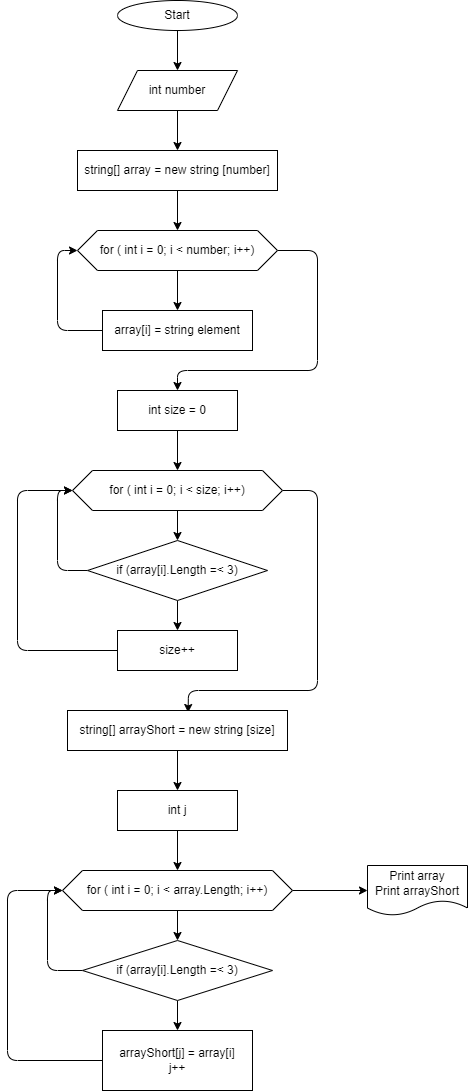

The diagram above was exported from draw.io. Its source (the exported page's mxGraphModel, read from the mxfile embedded in the PNG):
<mxGraphModel dx="576" dy="440" grid="1" gridSize="10" guides="1" tooltips="1" connect="1" arrows="1" fold="1" page="1" pageScale="1" pageWidth="850" pageHeight="1100" math="0" shadow="0">
  <root>
    <mxCell id="0" />
    <mxCell id="1" parent="0" />
    <mxCell id="16" value="" style="edgeStyle=none;html=1;" edge="1" parent="1" source="2" target="4">
      <mxGeometry relative="1" as="geometry" />
    </mxCell>
    <mxCell id="2" value="Start" style="ellipse;whiteSpace=wrap;html=1;" vertex="1" parent="1">
      <mxGeometry x="220" y="10" width="120" height="30" as="geometry" />
    </mxCell>
    <mxCell id="17" value="" style="edgeStyle=none;html=1;" edge="1" parent="1" source="4" target="8">
      <mxGeometry relative="1" as="geometry" />
    </mxCell>
    <mxCell id="4" value="int number" style="shape=parallelogram;perimeter=parallelogramPerimeter;whiteSpace=wrap;html=1;fixedSize=1;" vertex="1" parent="1">
      <mxGeometry x="220" y="80" width="120" height="40" as="geometry" />
    </mxCell>
    <mxCell id="19" value="" style="edgeStyle=none;html=1;" edge="1" parent="1" source="7" target="9">
      <mxGeometry relative="1" as="geometry" />
    </mxCell>
    <mxCell id="22" style="edgeStyle=none;html=1;entryX=0.5;entryY=0;entryDx=0;entryDy=0;" edge="1" parent="1" source="7" target="10">
      <mxGeometry relative="1" as="geometry">
        <Array as="points">
          <mxPoint x="420" y="260" />
          <mxPoint x="420" y="380" />
          <mxPoint x="280" y="380" />
        </Array>
      </mxGeometry>
    </mxCell>
    <mxCell id="7" value="for ( int i = 0; i &amp;lt; number; i++)" style="shape=hexagon;perimeter=hexagonPerimeter2;whiteSpace=wrap;html=1;fixedSize=1;" vertex="1" parent="1">
      <mxGeometry x="180" y="240" width="200" height="40" as="geometry" />
    </mxCell>
    <mxCell id="18" value="" style="edgeStyle=none;html=1;" edge="1" parent="1" source="8" target="7">
      <mxGeometry relative="1" as="geometry" />
    </mxCell>
    <mxCell id="8" value="string[] array = new string [number]" style="rounded=0;whiteSpace=wrap;html=1;" vertex="1" parent="1">
      <mxGeometry x="180" y="160" width="200" height="40" as="geometry" />
    </mxCell>
    <mxCell id="21" style="edgeStyle=none;html=1;entryX=0;entryY=0.5;entryDx=0;entryDy=0;" edge="1" parent="1" source="9" target="7">
      <mxGeometry relative="1" as="geometry">
        <Array as="points">
          <mxPoint x="160" y="340" />
          <mxPoint x="160" y="260" />
        </Array>
      </mxGeometry>
    </mxCell>
    <mxCell id="9" value="array[i] = string element" style="rounded=0;whiteSpace=wrap;html=1;" vertex="1" parent="1">
      <mxGeometry x="205" y="320" width="150" height="40" as="geometry" />
    </mxCell>
    <mxCell id="26" style="edgeStyle=none;html=1;entryX=0.5;entryY=0;entryDx=0;entryDy=0;" edge="1" parent="1" source="10" target="11">
      <mxGeometry relative="1" as="geometry" />
    </mxCell>
    <mxCell id="10" value="int size = 0" style="rounded=0;whiteSpace=wrap;html=1;" vertex="1" parent="1">
      <mxGeometry x="220" y="400" width="120" height="40" as="geometry" />
    </mxCell>
    <mxCell id="27" value="" style="edgeStyle=none;html=1;" edge="1" parent="1" source="11" target="14">
      <mxGeometry relative="1" as="geometry" />
    </mxCell>
    <mxCell id="31" style="edgeStyle=none;html=1;entryX=0.548;entryY=0.05;entryDx=0;entryDy=0;entryPerimeter=0;" edge="1" parent="1" source="11" target="12">
      <mxGeometry relative="1" as="geometry">
        <Array as="points">
          <mxPoint x="420" y="500" />
          <mxPoint x="420" y="700" />
          <mxPoint x="291" y="700" />
        </Array>
      </mxGeometry>
    </mxCell>
    <mxCell id="11" value="for ( int i = 0; i &amp;lt; size; i++)" style="shape=hexagon;perimeter=hexagonPerimeter2;whiteSpace=wrap;html=1;fixedSize=1;" vertex="1" parent="1">
      <mxGeometry x="175" y="480" width="210" height="40" as="geometry" />
    </mxCell>
    <mxCell id="34" value="" style="edgeStyle=none;html=1;" edge="1" parent="1" source="12" target="32">
      <mxGeometry relative="1" as="geometry" />
    </mxCell>
    <mxCell id="12" value="string[] arrayShort = new string [size]" style="rounded=0;whiteSpace=wrap;html=1;" vertex="1" parent="1">
      <mxGeometry x="170" y="720" width="220" height="40" as="geometry" />
    </mxCell>
    <mxCell id="28" value="" style="edgeStyle=none;html=1;" edge="1" parent="1" source="14" target="15">
      <mxGeometry relative="1" as="geometry" />
    </mxCell>
    <mxCell id="29" style="edgeStyle=none;html=1;entryX=0;entryY=0.5;entryDx=0;entryDy=0;" edge="1" parent="1" source="14" target="11">
      <mxGeometry relative="1" as="geometry">
        <Array as="points">
          <mxPoint x="160" y="580" />
          <mxPoint x="160" y="500" />
        </Array>
      </mxGeometry>
    </mxCell>
    <mxCell id="14" value="if (array[i].Length =&amp;lt; 3)" style="rhombus;whiteSpace=wrap;html=1;" vertex="1" parent="1">
      <mxGeometry x="190" y="550" width="180" height="60" as="geometry" />
    </mxCell>
    <mxCell id="30" style="edgeStyle=none;html=1;entryX=0;entryY=0.5;entryDx=0;entryDy=0;" edge="1" parent="1" source="15" target="11">
      <mxGeometry relative="1" as="geometry">
        <Array as="points">
          <mxPoint x="120" y="660" />
          <mxPoint x="120" y="500" />
        </Array>
      </mxGeometry>
    </mxCell>
    <mxCell id="15" value="size++" style="rounded=0;whiteSpace=wrap;html=1;" vertex="1" parent="1">
      <mxGeometry x="220" y="640" width="120" height="40" as="geometry" />
    </mxCell>
    <mxCell id="40" style="edgeStyle=none;html=1;entryX=0.5;entryY=0;entryDx=0;entryDy=0;" edge="1" parent="1" source="32" target="35">
      <mxGeometry relative="1" as="geometry" />
    </mxCell>
    <mxCell id="32" value="int j" style="rounded=0;whiteSpace=wrap;html=1;" vertex="1" parent="1">
      <mxGeometry x="220" y="800" width="120" height="40" as="geometry" />
    </mxCell>
    <mxCell id="41" value="" style="edgeStyle=none;html=1;" edge="1" parent="1" source="35" target="36">
      <mxGeometry relative="1" as="geometry" />
    </mxCell>
    <mxCell id="45" value="" style="edgeStyle=none;html=1;" edge="1" parent="1" source="35" target="38">
      <mxGeometry relative="1" as="geometry" />
    </mxCell>
    <mxCell id="35" value="for ( int i = 0; i &amp;lt; array.Length; i++)" style="shape=hexagon;perimeter=hexagonPerimeter2;whiteSpace=wrap;html=1;fixedSize=1;" vertex="1" parent="1">
      <mxGeometry x="165" y="880" width="230" height="40" as="geometry" />
    </mxCell>
    <mxCell id="42" value="" style="edgeStyle=none;html=1;" edge="1" parent="1" source="36" target="37">
      <mxGeometry relative="1" as="geometry" />
    </mxCell>
    <mxCell id="43" style="edgeStyle=none;html=1;entryX=0;entryY=0.5;entryDx=0;entryDy=0;" edge="1" parent="1" source="36" target="35">
      <mxGeometry relative="1" as="geometry">
        <Array as="points">
          <mxPoint x="150" y="980" />
          <mxPoint x="150" y="900" />
        </Array>
      </mxGeometry>
    </mxCell>
    <mxCell id="36" value="if (array[i].Length =&amp;lt; 3)" style="rhombus;whiteSpace=wrap;html=1;" vertex="1" parent="1">
      <mxGeometry x="185" y="950" width="190" height="60" as="geometry" />
    </mxCell>
    <mxCell id="44" style="edgeStyle=none;html=1;entryX=0;entryY=0.5;entryDx=0;entryDy=0;" edge="1" parent="1" source="37" target="35">
      <mxGeometry relative="1" as="geometry">
        <Array as="points">
          <mxPoint x="110" y="1070" />
          <mxPoint x="110" y="900" />
        </Array>
      </mxGeometry>
    </mxCell>
    <mxCell id="37" value="arrayShort[j] = array[i]&lt;br&gt;j++" style="rounded=0;whiteSpace=wrap;html=1;" vertex="1" parent="1">
      <mxGeometry x="205" y="1040" width="150" height="60" as="geometry" />
    </mxCell>
    <mxCell id="38" value="Print array&lt;br&gt;Print arrayShort" style="shape=document;whiteSpace=wrap;html=1;boundedLbl=1;" vertex="1" parent="1">
      <mxGeometry x="470" y="875" width="100" height="50" as="geometry" />
    </mxCell>
  </root>
</mxGraphModel>